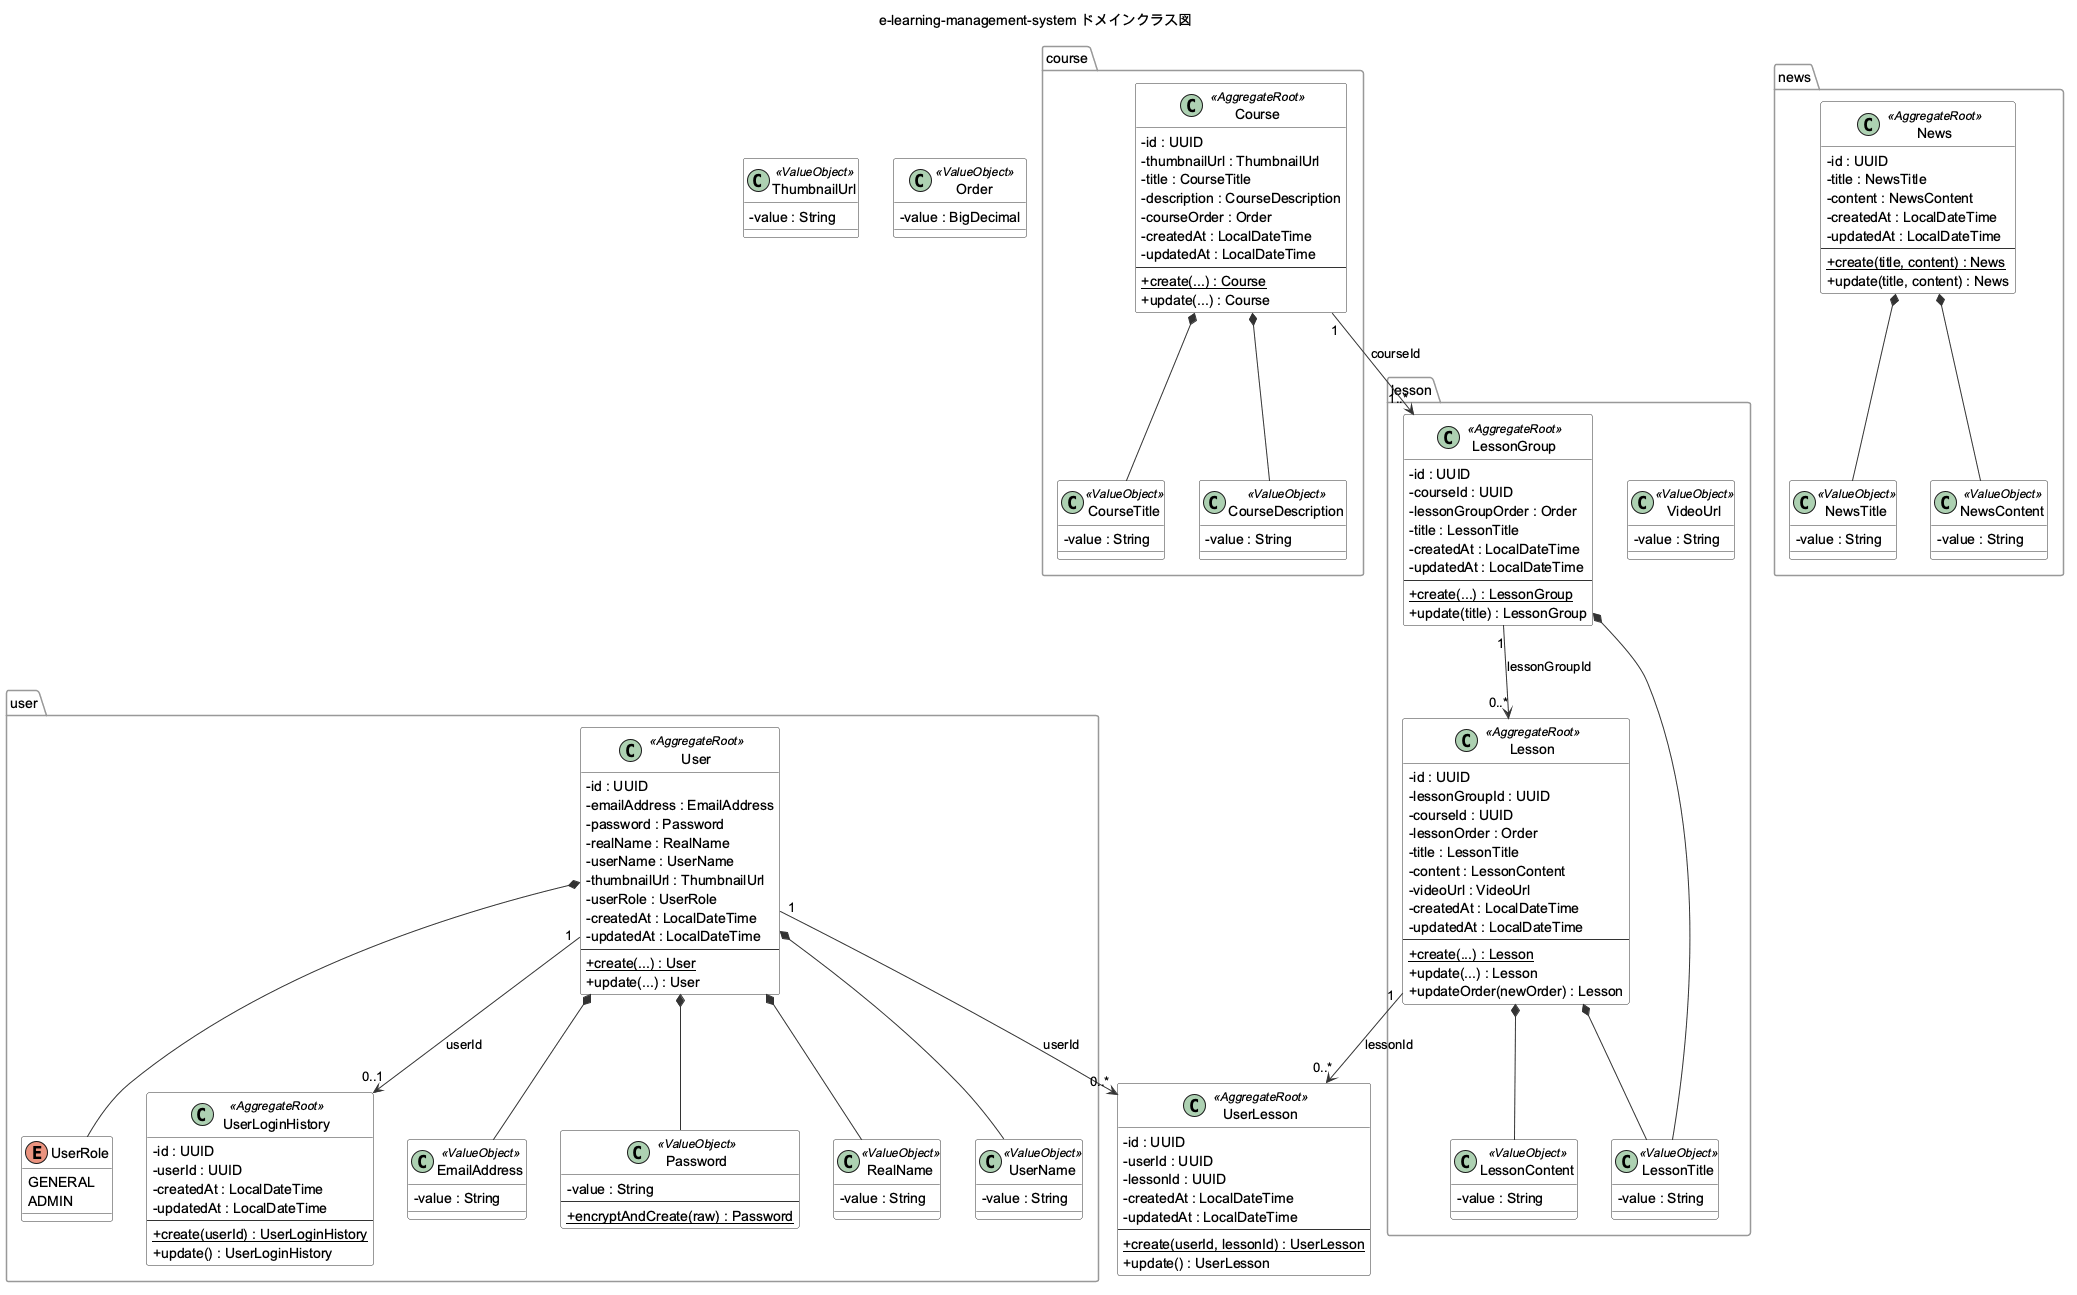

The diagram above was rendered by PlantUML. Its source (embedded in the PNG):
@startuml class-diagram
skinparam defaultFontName "Arial Unicode MS"
title e-learning-management-system ドメインクラス図

skinparam classAttributeIconSize 0
skinparam class {
  BackgroundColor White
  BorderColor #333333
  ArrowColor #333333
}
skinparam package {
  BorderColor #999999
  FontStyle Bold
}

' ===== 共有値オブジェクト =====
' ThumbnailUrl は User / Course が共有、VideoUrl は lesson パッケージ内（Lesson専用）
class ThumbnailUrl <<ValueObject>> {
  - value : String
}

class Order <<ValueObject>> {
  - value : BigDecimal
}

' ===== user パッケージ =====
package "user" {
  class User <<AggregateRoot>> {
    - id : UUID
    - emailAddress : EmailAddress
    - password : Password
    - realName : RealName
    - userName : UserName
    - thumbnailUrl : ThumbnailUrl
    - userRole : UserRole
    - createdAt : LocalDateTime
    - updatedAt : LocalDateTime
    --
    + {static} create(...) : User
    + update(...) : User
  }

  enum UserRole {
    GENERAL
    ADMIN
  }

  class UserLoginHistory <<AggregateRoot>> {
    - id : UUID
    - userId : UUID
    - createdAt : LocalDateTime
    - updatedAt : LocalDateTime
    --
    + {static} create(userId) : UserLoginHistory
    + update() : UserLoginHistory
  }

  class EmailAddress <<ValueObject>> {
    - value : String
  }

  class Password <<ValueObject>> {
    - value : String
    --
    + {static} encryptAndCreate(raw) : Password
  }

  class RealName <<ValueObject>> {
    - value : String
  }

  class UserName <<ValueObject>> {
    - value : String
  }
}

' ===== course パッケージ =====
package "course" {
  class Course <<AggregateRoot>> {
    - id : UUID
    - thumbnailUrl : ThumbnailUrl
    - title : CourseTitle
    - description : CourseDescription
    - courseOrder : Order
    - createdAt : LocalDateTime
    - updatedAt : LocalDateTime
    --
    + {static} create(...) : Course
    + update(...) : Course
  }

  class CourseTitle <<ValueObject>> {
    - value : String
  }

  class CourseDescription <<ValueObject>> {
    - value : String
  }
}

' ===== lesson パッケージ =====
package "lesson" {
  class LessonGroup <<AggregateRoot>> {
    - id : UUID
    - courseId : UUID
    - lessonGroupOrder : Order
    - title : LessonTitle
    - createdAt : LocalDateTime
    - updatedAt : LocalDateTime
    --
    + {static} create(...) : LessonGroup
    + update(title) : LessonGroup
  }

  class Lesson <<AggregateRoot>> {
    - id : UUID
    - lessonGroupId : UUID
    - courseId : UUID
    - lessonOrder : Order
    - title : LessonTitle
    - content : LessonContent
    - videoUrl : VideoUrl
    - createdAt : LocalDateTime
    - updatedAt : LocalDateTime
    --
    + {static} create(...) : Lesson
    + update(...) : Lesson
    + updateOrder(newOrder) : Lesson
  }

  class LessonTitle <<ValueObject>> {
    - value : String
  }

  class LessonContent <<ValueObject>> {
    - value : String
  }

  class VideoUrl <<ValueObject>> {
    - value : String
  }
}

' ===== UserLesson（中間テーブル） =====
class UserLesson <<AggregateRoot>> {
  - id : UUID
  - userId : UUID
  - lessonId : UUID
  - createdAt : LocalDateTime
  - updatedAt : LocalDateTime
  --
  + {static} create(userId, lessonId) : UserLesson
  + update() : UserLesson
}

' ===== news パッケージ =====
package "news" {
  class News <<AggregateRoot>> {
    - id : UUID
    - title : NewsTitle
    - content : NewsContent
    - createdAt : LocalDateTime
    - updatedAt : LocalDateTime
    --
    + {static} create(title, content) : News
    + update(title, content) : News
  }

  class NewsTitle <<ValueObject>> {
    - value : String
  }

  class NewsContent <<ValueObject>> {
    - value : String
  }
}

' ===== 集約ルート間の関連（外部キーIDによる参照） =====
User "1" --> "0..1" UserLoginHistory : userId
User "1" --> "0..*" UserLesson : userId
Course "1" --> "1..*" LessonGroup : courseId
LessonGroup "1" --> "0..*" Lesson : lessonGroupId
Lesson "1" --> "0..*" UserLesson : lessonId

' ===== 値オブジェクトの構成（各集約内） =====
User *-- EmailAddress
User *-- Password
User *-- RealName
User *-- UserName
User *-- UserRole

Course *-- CourseTitle
Course *-- CourseDescription

LessonGroup *-- LessonTitle
Lesson *-- LessonTitle
Lesson *-- LessonContent

News *-- NewsTitle
News *-- NewsContent

@enduml